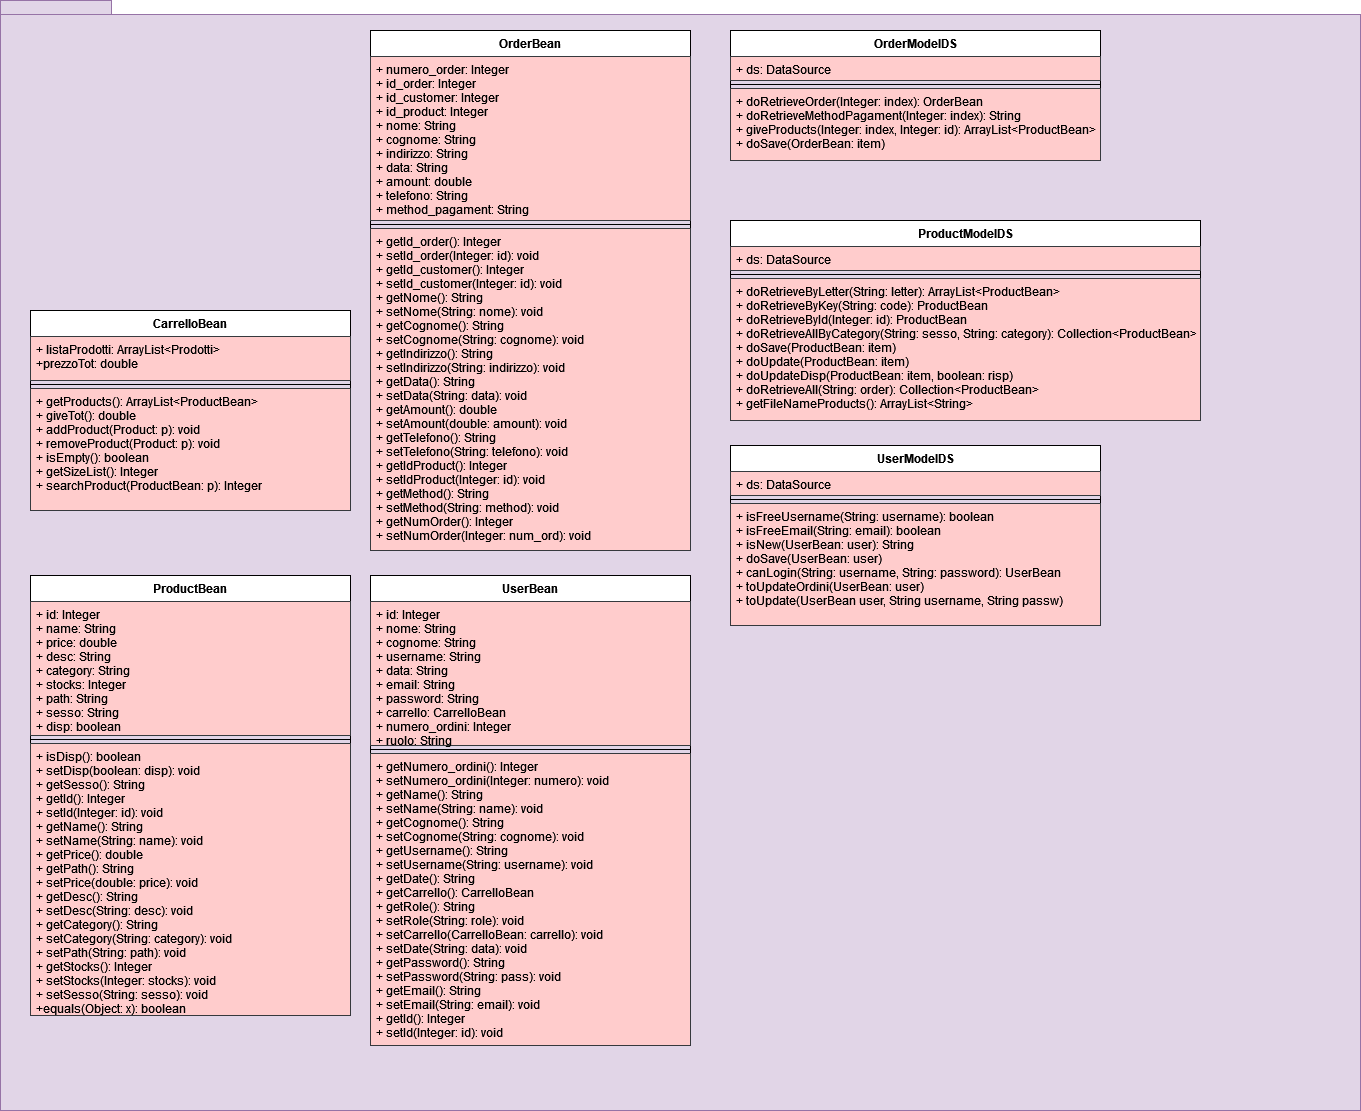

The diagram above was exported from draw.io. Its source (the exported page's mxGraphModel, read from the mxfile embedded in the PNG):
<mxGraphModel dx="1422" dy="752" grid="1" gridSize="10" guides="1" tooltips="1" connect="1" arrows="1" fold="1" page="1" pageScale="1" pageWidth="827" pageHeight="1169" math="0" shadow="0">
  <root>
    <mxCell id="0" />
    <mxCell id="1" parent="0" />
    <mxCell id="_WcXyMVmwfYVGXYEDl6D-21" value="" style="shape=folder;fontStyle=1;spacingTop=10;tabWidth=40;tabHeight=14;tabPosition=left;html=1;fillColor=#e1d5e7;strokeColor=#9673a6;" parent="1" vertex="1">
      <mxGeometry x="30" y="10" width="1360" height="1110" as="geometry" />
    </mxCell>
    <mxCell id="_WcXyMVmwfYVGXYEDl6D-1" value="CarrelloBean" style="swimlane;fontStyle=1;align=center;verticalAlign=top;childLayout=stackLayout;horizontal=1;startSize=26;horizontalStack=0;resizeParent=1;resizeParentMax=0;resizeLast=0;collapsible=1;marginBottom=0;" parent="1" vertex="1">
      <mxGeometry x="60" y="320" width="320" height="200" as="geometry" />
    </mxCell>
    <mxCell id="_WcXyMVmwfYVGXYEDl6D-2" value="+ listaProdotti: ArrayList&lt;Prodotti&gt;&#10;+prezzoTot: double" style="text;strokeColor=#36393d;fillColor=#ffcccc;align=left;verticalAlign=top;spacingLeft=4;spacingRight=4;overflow=hidden;rotatable=0;points=[[0,0.5],[1,0.5]];portConstraint=eastwest;" parent="_WcXyMVmwfYVGXYEDl6D-1" vertex="1">
      <mxGeometry y="26" width="320" height="44" as="geometry" />
    </mxCell>
    <mxCell id="_WcXyMVmwfYVGXYEDl6D-3" value="" style="line;strokeWidth=1;fillColor=none;align=left;verticalAlign=middle;spacingTop=-1;spacingLeft=3;spacingRight=3;rotatable=0;labelPosition=right;points=[];portConstraint=eastwest;" parent="_WcXyMVmwfYVGXYEDl6D-1" vertex="1">
      <mxGeometry y="70" width="320" height="8" as="geometry" />
    </mxCell>
    <mxCell id="_WcXyMVmwfYVGXYEDl6D-4" value="+ getProducts(): ArrayList&lt;ProductBean&gt;&#10;+ giveTot(): double&#10;+ addProduct(Product: p): void&#10;+ removeProduct(Product: p): void&#10;+ isEmpty(): boolean&#10;+ getSizeList(): Integer&#10;+ searchProduct(ProductBean: p): Integer&#10;" style="text;strokeColor=#36393d;fillColor=#ffcccc;align=left;verticalAlign=top;spacingLeft=4;spacingRight=4;overflow=hidden;rotatable=0;points=[[0,0.5],[1,0.5]];portConstraint=eastwest;" parent="_WcXyMVmwfYVGXYEDl6D-1" vertex="1">
      <mxGeometry y="78" width="320" height="122" as="geometry" />
    </mxCell>
    <mxCell id="_WcXyMVmwfYVGXYEDl6D-5" value="OrderBean" style="swimlane;fontStyle=1;align=center;verticalAlign=top;childLayout=stackLayout;horizontal=1;startSize=26;horizontalStack=0;resizeParent=1;resizeParentMax=0;resizeLast=0;collapsible=1;marginBottom=0;" parent="1" vertex="1">
      <mxGeometry x="400" y="40" width="320" height="520" as="geometry" />
    </mxCell>
    <mxCell id="_WcXyMVmwfYVGXYEDl6D-6" value="+ numero_order: Integer&#10;+ id_order: Integer&#10;+ id_customer: Integer&#10;+ id_product: Integer&#10;+ nome: String&#10;+ cognome: String&#10;+ indirizzo: String&#10;+ data: String&#10;+ amount: double&#10;+ telefono: String&#10;+ method_pagament: String&#10;&#10;&#10;" style="text;fillColor=#ffcccc;align=left;verticalAlign=top;spacingLeft=4;spacingRight=4;overflow=hidden;rotatable=0;points=[[0,0.5],[1,0.5]];portConstraint=eastwest;strokeColor=#36393d;" parent="_WcXyMVmwfYVGXYEDl6D-5" vertex="1">
      <mxGeometry y="26" width="320" height="164" as="geometry" />
    </mxCell>
    <mxCell id="_WcXyMVmwfYVGXYEDl6D-7" value="" style="line;strokeWidth=1;fillColor=none;align=left;verticalAlign=middle;spacingTop=-1;spacingLeft=3;spacingRight=3;rotatable=0;labelPosition=right;points=[];portConstraint=eastwest;" parent="_WcXyMVmwfYVGXYEDl6D-5" vertex="1">
      <mxGeometry y="190" width="320" height="8" as="geometry" />
    </mxCell>
    <mxCell id="_WcXyMVmwfYVGXYEDl6D-8" value="+ getId_order(): Integer&#10;+ setId_order(Integer: id): void&#10;+ getId_customer(): Integer&#10;+ setId_customer(Integer: id): void&#10;+ getNome(): String&#10;+ setNome(String: nome): void&#10;+ getCognome(): String&#10;+ setCognome(String: cognome): void&#10;+ getIndirizzo(): String&#10;+ setIndirizzo(String: indirizzo): void&#10;+ getData(): String&#10;+ setData(String: data): void&#10;+ getAmount(): double&#10;+ setAmount(double: amount): void&#10;+ getTelefono(): String&#10;+ setTelefono(String: telefono): void&#10;+ getIdProduct(): Integer&#10;+ setIdProduct(Integer: id): void&#10;+ getMethod(): String&#10;+ setMethod(String: method): void&#10;+ getNumOrder(): Integer&#10;+ setNumOrder(Integer: num_ord): void&#10;&#10;" style="text;strokeColor=#36393d;fillColor=#ffcccc;align=left;verticalAlign=top;spacingLeft=4;spacingRight=4;overflow=hidden;rotatable=0;points=[[0,0.5],[1,0.5]];portConstraint=eastwest;" parent="_WcXyMVmwfYVGXYEDl6D-5" vertex="1">
      <mxGeometry y="198" width="320" height="322" as="geometry" />
    </mxCell>
    <mxCell id="_WcXyMVmwfYVGXYEDl6D-9" value="ProductBean" style="swimlane;fontStyle=1;align=center;verticalAlign=top;childLayout=stackLayout;horizontal=1;startSize=26;horizontalStack=0;resizeParent=1;resizeParentMax=0;resizeLast=0;collapsible=1;marginBottom=0;" parent="1" vertex="1">
      <mxGeometry x="60" y="585" width="320" height="440" as="geometry" />
    </mxCell>
    <mxCell id="_WcXyMVmwfYVGXYEDl6D-10" value="+ id: Integer&#10;+ name: String&#10;+ price: double&#10;+ desc: String&#10;+ category: String&#10;+ stocks: Integer&#10;+ path: String&#10;+ sesso: String&#10;+ disp: boolean&#10;&#10;" style="text;strokeColor=#36393d;fillColor=#ffcccc;align=left;verticalAlign=top;spacingLeft=4;spacingRight=4;overflow=hidden;rotatable=0;points=[[0,0.5],[1,0.5]];portConstraint=eastwest;" parent="_WcXyMVmwfYVGXYEDl6D-9" vertex="1">
      <mxGeometry y="26" width="320" height="134" as="geometry" />
    </mxCell>
    <mxCell id="_WcXyMVmwfYVGXYEDl6D-11" value="" style="line;strokeWidth=1;fillColor=none;align=left;verticalAlign=middle;spacingTop=-1;spacingLeft=3;spacingRight=3;rotatable=0;labelPosition=right;points=[];portConstraint=eastwest;" parent="_WcXyMVmwfYVGXYEDl6D-9" vertex="1">
      <mxGeometry y="160" width="320" height="8" as="geometry" />
    </mxCell>
    <mxCell id="_WcXyMVmwfYVGXYEDl6D-12" value="+ isDisp(): boolean&#10;+ setDisp(boolean: disp): void &#10;+ getSesso(): String&#10;+ getId(): Integer&#10;+ setId(Integer: id): void&#10;+ getName(): String&#10;+ setName(String: name): void&#10;+ getPrice(): double &#10;+ getPath(): String&#10;+ setPrice(double: price): void&#10;+ getDesc(): String&#10;+ setDesc(String: desc): void&#10;+ getCategory(): String&#10;+ setCategory(String: category): void&#10;+ setPath(String: path): void&#10;+ getStocks(): Integer&#10;+ setStocks(Integer: stocks): void&#10;+ setSesso(String: sesso): void&#10;+equals(Object: x): boolean&#10;&#10;&#10;" style="text;strokeColor=#36393d;fillColor=#ffcccc;align=left;verticalAlign=top;spacingLeft=4;spacingRight=4;overflow=hidden;rotatable=0;points=[[0,0.5],[1,0.5]];portConstraint=eastwest;" parent="_WcXyMVmwfYVGXYEDl6D-9" vertex="1">
      <mxGeometry y="168" width="320" height="272" as="geometry" />
    </mxCell>
    <mxCell id="_WcXyMVmwfYVGXYEDl6D-17" value="UserBean" style="swimlane;fontStyle=1;align=center;verticalAlign=top;childLayout=stackLayout;horizontal=1;startSize=26;horizontalStack=0;resizeParent=1;resizeParentMax=0;resizeLast=0;collapsible=1;marginBottom=0;" parent="1" vertex="1">
      <mxGeometry x="400" y="585" width="320" height="470" as="geometry" />
    </mxCell>
    <mxCell id="_WcXyMVmwfYVGXYEDl6D-18" value="+ id: Integer&#10;+ nome: String&#10;+ cognome: String&#10;+ username: String&#10;+ data: String&#10;+ email: String&#10;+ password: String&#10;+ carrello: CarrelloBean&#10;+ numero_ordini: Integer&#10;+ ruolo: String&#10;&#10;&#10;&#10;&#10;&#10;" style="text;strokeColor=#36393d;fillColor=#ffcccc;align=left;verticalAlign=top;spacingLeft=4;spacingRight=4;overflow=hidden;rotatable=0;points=[[0,0.5],[1,0.5]];portConstraint=eastwest;" parent="_WcXyMVmwfYVGXYEDl6D-17" vertex="1">
      <mxGeometry y="26" width="320" height="144" as="geometry" />
    </mxCell>
    <mxCell id="_WcXyMVmwfYVGXYEDl6D-19" value="" style="line;strokeWidth=1;fillColor=none;align=left;verticalAlign=middle;spacingTop=-1;spacingLeft=3;spacingRight=3;rotatable=0;labelPosition=right;points=[];portConstraint=eastwest;" parent="_WcXyMVmwfYVGXYEDl6D-17" vertex="1">
      <mxGeometry y="170" width="320" height="8" as="geometry" />
    </mxCell>
    <mxCell id="_WcXyMVmwfYVGXYEDl6D-20" value="+ getNumero_ordini(): Integer&#10;+ setNumero_ordini(Integer: numero): void&#10;+ getName(): String&#10;+ setName(String: name): void&#10;+ getCognome(): String&#10;+ setCognome(String: cognome): void&#10;+ getUsername(): String&#10;+ setUsername(String: username): void&#10;+ getDate(): String&#10;+ getCarrello(): CarrelloBean&#10;+ getRole(): String&#10;+ setRole(String: role): void&#10;+ setCarrello(CarrelloBean: carrello): void&#10;+ setDate(String: data): void&#10;+ getPassword(): String&#10;+ setPassword(String: pass): void&#10;+ getEmail(): String&#10;+ setEmail(String: email): void&#10;+ getId(): Integer&#10;+ setId(Integer: id): void&#10;" style="text;strokeColor=#36393d;fillColor=#ffcccc;align=left;verticalAlign=top;spacingLeft=4;spacingRight=4;overflow=hidden;rotatable=0;points=[[0,0.5],[1,0.5]];portConstraint=eastwest;" parent="_WcXyMVmwfYVGXYEDl6D-17" vertex="1">
      <mxGeometry y="178" width="320" height="292" as="geometry" />
    </mxCell>
    <mxCell id="IVIbl19rdXN8qppo8vyp-1" value="OrderModelDS" style="swimlane;fontStyle=1;align=center;verticalAlign=top;childLayout=stackLayout;horizontal=1;startSize=26;horizontalStack=0;resizeParent=1;resizeParentMax=0;resizeLast=0;collapsible=1;marginBottom=0;" vertex="1" parent="1">
      <mxGeometry x="760" y="40" width="370" height="130" as="geometry" />
    </mxCell>
    <mxCell id="IVIbl19rdXN8qppo8vyp-2" value="+ ds: DataSource" style="text;strokeColor=#36393d;fillColor=#ffcccc;align=left;verticalAlign=top;spacingLeft=4;spacingRight=4;overflow=hidden;rotatable=0;points=[[0,0.5],[1,0.5]];portConstraint=eastwest;" vertex="1" parent="IVIbl19rdXN8qppo8vyp-1">
      <mxGeometry y="26" width="370" height="24" as="geometry" />
    </mxCell>
    <mxCell id="IVIbl19rdXN8qppo8vyp-3" value="" style="line;strokeWidth=1;fillColor=none;align=left;verticalAlign=middle;spacingTop=-1;spacingLeft=3;spacingRight=3;rotatable=0;labelPosition=right;points=[];portConstraint=eastwest;" vertex="1" parent="IVIbl19rdXN8qppo8vyp-1">
      <mxGeometry y="50" width="370" height="8" as="geometry" />
    </mxCell>
    <mxCell id="IVIbl19rdXN8qppo8vyp-4" value="+ doRetrieveOrder(Integer: index): OrderBean&#10;+ doRetrieveMethodPagament(Integer: index): String&#10;+ giveProducts(Integer: index, Integer: id): ArrayList&lt;ProductBean&gt;&#10;+ doSave(OrderBean: item)" style="text;strokeColor=#36393d;fillColor=#ffcccc;align=left;verticalAlign=top;spacingLeft=4;spacingRight=4;overflow=hidden;rotatable=0;points=[[0,0.5],[1,0.5]];portConstraint=eastwest;" vertex="1" parent="IVIbl19rdXN8qppo8vyp-1">
      <mxGeometry y="58" width="370" height="72" as="geometry" />
    </mxCell>
    <mxCell id="IVIbl19rdXN8qppo8vyp-5" value="ProductModelDS" style="swimlane;fontStyle=1;align=center;verticalAlign=top;childLayout=stackLayout;horizontal=1;startSize=26;horizontalStack=0;resizeParent=1;resizeParentMax=0;resizeLast=0;collapsible=1;marginBottom=0;" vertex="1" parent="1">
      <mxGeometry x="760" y="230" width="470" height="200" as="geometry" />
    </mxCell>
    <mxCell id="IVIbl19rdXN8qppo8vyp-6" value="+ ds: DataSource" style="text;strokeColor=#36393d;fillColor=#ffcccc;align=left;verticalAlign=top;spacingLeft=4;spacingRight=4;overflow=hidden;rotatable=0;points=[[0,0.5],[1,0.5]];portConstraint=eastwest;" vertex="1" parent="IVIbl19rdXN8qppo8vyp-5">
      <mxGeometry y="26" width="470" height="24" as="geometry" />
    </mxCell>
    <mxCell id="IVIbl19rdXN8qppo8vyp-7" value="" style="line;strokeWidth=1;fillColor=none;align=left;verticalAlign=middle;spacingTop=-1;spacingLeft=3;spacingRight=3;rotatable=0;labelPosition=right;points=[];portConstraint=eastwest;" vertex="1" parent="IVIbl19rdXN8qppo8vyp-5">
      <mxGeometry y="50" width="470" height="8" as="geometry" />
    </mxCell>
    <mxCell id="IVIbl19rdXN8qppo8vyp-8" value="+ doRetrieveByLetter(String: letter): ArrayList&lt;ProductBean&gt;&#10;+ doRetrieveByKey(String: code): ProductBean&#10;+ doRetrieveById(Integer: id): ProductBean&#10;+ doRetrieveAllByCategory(String: sesso, String: category): Collection&lt;ProductBean&gt;&#10;+ doSave(ProductBean: item)&#10;+ doUpdate(ProductBean: item)&#10;+ doUpdateDisp(ProductBean: item, boolean: risp)&#10;+ doRetrieveAll(String: order): Collection&lt;ProductBean&gt;&#10;+ getFileNameProducts(): ArrayList&lt;String&gt;&#10;" style="text;strokeColor=#36393d;fillColor=#ffcccc;align=left;verticalAlign=top;spacingLeft=4;spacingRight=4;overflow=hidden;rotatable=0;points=[[0,0.5],[1,0.5]];portConstraint=eastwest;" vertex="1" parent="IVIbl19rdXN8qppo8vyp-5">
      <mxGeometry y="58" width="470" height="142" as="geometry" />
    </mxCell>
    <mxCell id="IVIbl19rdXN8qppo8vyp-9" value="UserModelDS" style="swimlane;fontStyle=1;align=center;verticalAlign=top;childLayout=stackLayout;horizontal=1;startSize=26;horizontalStack=0;resizeParent=1;resizeParentMax=0;resizeLast=0;collapsible=1;marginBottom=0;" vertex="1" parent="1">
      <mxGeometry x="760" y="455" width="370" height="180" as="geometry" />
    </mxCell>
    <mxCell id="IVIbl19rdXN8qppo8vyp-10" value="+ ds: DataSource" style="text;strokeColor=#36393d;fillColor=#ffcccc;align=left;verticalAlign=top;spacingLeft=4;spacingRight=4;overflow=hidden;rotatable=0;points=[[0,0.5],[1,0.5]];portConstraint=eastwest;" vertex="1" parent="IVIbl19rdXN8qppo8vyp-9">
      <mxGeometry y="26" width="370" height="24" as="geometry" />
    </mxCell>
    <mxCell id="IVIbl19rdXN8qppo8vyp-11" value="" style="line;strokeWidth=1;fillColor=none;align=left;verticalAlign=middle;spacingTop=-1;spacingLeft=3;spacingRight=3;rotatable=0;labelPosition=right;points=[];portConstraint=eastwest;" vertex="1" parent="IVIbl19rdXN8qppo8vyp-9">
      <mxGeometry y="50" width="370" height="8" as="geometry" />
    </mxCell>
    <mxCell id="IVIbl19rdXN8qppo8vyp-12" value="+ isFreeUsername(String: username): boolean&#10;+ isFreeEmail(String: email): boolean&#10;+ isNew(UserBean: user): String&#10;+ doSave(UserBean: user)&#10;+ canLogin(String: username, String: password): UserBean&#10;+ toUpdateOrdini(UserBean: user)&#10;+ toUpdate(UserBean user, String username, String passw)&#10;" style="text;strokeColor=#36393d;fillColor=#ffcccc;align=left;verticalAlign=top;spacingLeft=4;spacingRight=4;overflow=hidden;rotatable=0;points=[[0,0.5],[1,0.5]];portConstraint=eastwest;" vertex="1" parent="IVIbl19rdXN8qppo8vyp-9">
      <mxGeometry y="58" width="370" height="122" as="geometry" />
    </mxCell>
  </root>
</mxGraphModel>